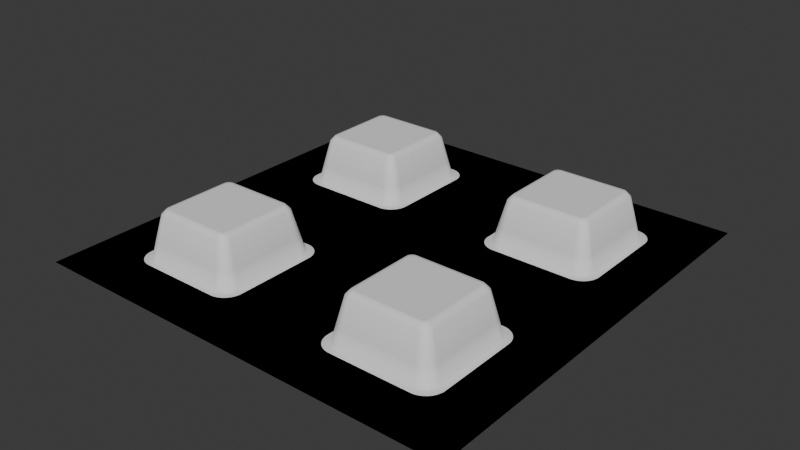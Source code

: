 # Source: Stud.blend  (saved by Blender 4.1.23; exported with 4.5.12 LTS)
import bpy
from mathutils import Matrix  # noqa: F401  (used for matrix-valued properties, if any)

bpy.ops.wm.read_factory_settings(use_empty=True)
scene = bpy.context.scene
scene.name = 'Scene'

# ---- collections
col_collection = bpy.data.collections.new('Collection'); scene.collection.children.link(col_collection)

# ---- images (referenced by path relative to the original .blend; pixels are not part of the script)
import os
ASSET_DIR = os.environ.get("B2B_ASSET_DIR", "")  # directory of the original .blend (textures are referenced by path, not embedded)
HERE = os.path.dirname(os.path.abspath(__file__))  # packed textures are extracted next to this script under _unpacked/

def load_image(name, relpath, width, height, colorspace="sRGB"):
    """Load a texture the original file referenced (path relative to the .blend, or extracted next to this script)."""
    p = next((c for c in (os.path.join(HERE, relpath), os.path.join(ASSET_DIR, relpath)) if relpath and os.path.exists(c)), "")
    if p:
        img = bpy.data.images.load(p, check_existing=True)
        img.name = name
    else:  # same state as the original file: an image datablock whose file is absent (Cycles renders it pink)
        img = bpy.data.images.new(name, width, height)
        img.source = "FILE"
        img.filepath = "//" + (relpath or name)
    img.colorspace_settings.name = colorspace
    return img
img_normalbake = load_image('NormalBake', 'Studs Version 4 AO.png', 1024, 1024, 'sRGB')

# ---- materials (node trees are filled in below, after node groups)
mat_bake = bpy.data.materials.new('Bake')

# ---- material node trees
mat_bake.use_nodes = True; mat_bake.node_tree.nodes.clear()
_N = mat_bake.node_tree.nodes; _L = mat_bake.node_tree.links
n0 = _N.new('ShaderNodeBsdfPrincipled'); n0.name = 'Principled BSDF'; n0.location = (37, 300)
n1 = _N.new('ShaderNodeOutputMaterial'); n1.name = 'Material Output'; n1.location = (327, 300)
n2 = _N.new('ShaderNodeTexImage'); n2.name = 'Image Texture'; n2.location = (-678, 228)
n2.image = img_normalbake
n3 = _N.new('ShaderNodeMath'); n3.name = 'Math'; n3.location = (-155, -55)
_L.new(n0.outputs[0], n1.inputs[0])
n1.is_active_output = True

# ---- world
world_world = bpy.data.worlds.new('World'); scene.world = world_world
world_world.use_nodes = True; world_world.node_tree.nodes.clear()
_N = world_world.node_tree.nodes; _L = world_world.node_tree.links
n0 = _N.new('ShaderNodeOutputWorld'); n0.name = 'World Output'; n0.location = (300, 300)
n1 = _N.new('ShaderNodeBackground'); n1.name = 'Background'; n1.location = (10, 300)
n1.inputs[0].default_value = (0.05088, 0.05088, 0.05088, 1.0)
_L.new(n1.outputs[0], n0.inputs[0])
n0.is_active_output = True
world_world.color = (0.05088, 0.05088, 0.05088)
world_world.use_sun_shadow = False
world_world.sun_shadow_jitter_overblur = 0.0

# ---- meshes
me_plane = bpy.data.meshes.new('Plane')
me_plane.from_pydata([(0.0, 0.0, 0.0), (1.0, 0.0, 0.0), (0.0, 1.0, 0.0), (1.0, 1.0, 0.0)], [], [(0, 1, 3, 2)])
_uv = me_plane.uv_layers.new(name='UVMap')
_uv.uv.foreach_set('vector', [0.0, 0.0, 1.0, 0.0, 1.0, 1.0, 0.0, 1.0])
me_plane.materials.append(mat_bake)
me_plane.update()
me_studs = bpy.data.meshes.new('Studs')
me_studs.from_pydata([(0.25, 0.0, 0.0), (0.0, 0.25, 0.0), (0.25, 0.25, 0.0), (0.0, 0.15, 0.0), (0.25, 0.15, 0.0), (0.15, 0.0, 0.0), (0.15, 0.25, 0.0), (0.15, 0.15, 0.0), (0.09314, 0.1359, 0.0), (0.073, 0.08177, 0.11), (0.1359, 0.0, 0.0), (0.0, 0.1359, 0.0), (0.1359, 0.09314, 0.0), (0.1357, 0.09762, 0.0), (0.135, 0.102, 0.0), (0.1338, 0.1064, 0.0), (0.1322, 0.1106, 0.0), (0.1302, 0.1145, 0.0), (0.1278, 0.1183, 0.0), (0.1249, 0.1218, 0.0), (0.1218, 0.1249, 0.0), (0.1183, 0.1278, 0.0), (0.1145, 0.1302, 0.0), (0.1106, 0.1322, 0.0), (0.1064, 0.1338, 0.0), (0.102, 0.135, 0.0), (0.09762, 0.1357, 0.0), (0.0, 0.0, 0.11), (0.08177, 0.0, 0.11), (0.0, 0.08177, 0.11), (0.08177, 0.073, 0.11), (0.08173, 0.07392, 0.11), (0.08158, 0.07482, 0.11), (0.08134, 0.07571, 0.11), (0.08102, 0.07657, 0.11), (0.0806, 0.07739, 0.11), (0.0801, 0.07816, 0.11), (0.07952, 0.07887, 0.11), (0.07887, 0.07952, 0.11), (0.07816, 0.0801, 0.11), (0.07739, 0.0806, 0.11), (0.07657, 0.08102, 0.11), (0.07571, 0.08134, 0.11), (0.07482, 0.08158, 0.11), (0.07392, 0.08173, 0.11), (0.0, 0.09768, 0.09907), (0.09147, 0.09286, 0.09907), (0.08995, 0.0941, 0.09907), (0.09286, 0.09147, 0.09907), (0.0941, 0.08995, 0.09907), (0.09517, 0.0883, 0.09907), (0.09606, 0.08655, 0.09907), (0.09676, 0.08472, 0.09907), (0.09727, 0.08282, 0.09907), (0.09758, 0.08088, 0.09907), (0.09768, 0.0, 0.09907), (0.09768, 0.07892, 0.09907), (0.07892, 0.09768, 0.09907), (0.08088, 0.09758, 0.09907), (0.08282, 0.09727, 0.09907), (0.08655, 0.09606, 0.09907), (0.08472, 0.09676, 0.09907), (0.0883, 0.09517, 0.09907), (0.0, 0.1121, 0.04031), (0.1029, 0.1049, 0.04031), (0.1006, 0.1068, 0.04031), (0.1049, 0.1029, 0.04031), (0.1068, 0.1006, 0.04031), (0.1083, 0.09817, 0.04031), (0.1097, 0.09558, 0.04031), (0.1107, 0.09286, 0.04031), (0.1115, 0.09005, 0.04031), (0.1119, 0.08717, 0.04031), (0.1121, 0.0, 0.04031), (0.1121, 0.08427, 0.04031), (0.08427, 0.1121, 0.04031), (0.08717, 0.1119, 0.04031), (0.09005, 0.1115, 0.04031), (0.09558, 0.1097, 0.04031), (0.09286, 0.1107, 0.04031), (0.09817, 0.1083, 0.04031), (0.0, 0.08823, 0.11), (0.08399, 0.08493, 0.11), (0.08294, 0.08578, 0.11), (0.08493, 0.08399, 0.11), (0.08578, 0.08294, 0.11), (0.08651, 0.08182, 0.11), (0.08712, 0.08062, 0.11), (0.0876, 0.07937, 0.11), (0.08795, 0.07807, 0.11), (0.08816, 0.07674, 0.11), (0.08823, 0.0, 0.11), (0.08823, 0.0754, 0.11), (0.0754, 0.08823, 0.11), (0.07674, 0.08816, 0.11), (0.07807, 0.08795, 0.11), (0.08062, 0.08712, 0.11), (0.07937, 0.0876, 0.11), (0.08182, 0.08651, 0.11), (0.09893, 0.1417, 0.0), (0.1417, 0.0, 0.0), (0.0, 0.1417, 0.0), (0.1417, 0.09893, 0.0), (0.1415, 0.1034, 0.0), (0.1408, 0.1078, 0.0), (0.1396, 0.1121, 0.0), (0.138, 0.1163, 0.0), (0.136, 0.1203, 0.0), (0.1335, 0.1241, 0.0), (0.1307, 0.1276, 0.0), (0.1276, 0.1307, 0.0), (0.1241, 0.1335, 0.0), (0.1203, 0.136, 0.0), (0.1163, 0.138, 0.0), (0.1121, 0.1396, 0.0), (0.1078, 0.1408, 0.0), (0.1034, 0.1415, 0.0), (0.0, 0.1224, -0.005349), (0.111, 0.1136, -0.005349), (0.1082, 0.1158, -0.005349), (0.1136, 0.111, -0.005349), (0.1158, 0.1082, -0.005349), (0.1178, 0.1052, -0.005349), (0.1194, 0.102, -0.005349), (0.1207, 0.09868, -0.005349), (0.1216, 0.09522, -0.005349), (0.1222, 0.09168, -0.005349), (0.1224, 0.0, -0.005349), (0.1224, 0.08809, -0.005349), (0.08809, 0.1224, -0.005349), (0.09168, 0.1222, -0.005349), (0.09522, 0.1216, -0.005349), (0.102, 0.1194, -0.005349), (0.09868, 0.1207, -0.005349), (0.1052, 0.1178, -0.005349)], [], [(2, 6, 7, 4), (117, 129, 8, 11), (91, 92, 30, 28), (126, 128, 12, 13), (125, 126, 13, 14), (124, 125, 14, 15), (123, 124, 15, 16), (122, 123, 16, 17), (121, 122, 17, 18), (120, 121, 18, 19), (118, 120, 19, 20), (118, 20, 21, 119), (119, 21, 22, 134), (132, 23, 24, 133), (132, 134, 22, 23), (131, 133, 24, 25), (130, 131, 25, 26), (129, 130, 26, 8), (28, 30, 31, 32, 33, 34, 35, 36, 37, 38, 39, 40, 41, 42, 43, 44, 9, 29, 27), (93, 94, 58, 57), (94, 95, 59, 58), (95, 97, 61, 59), (96, 98, 62, 60), (96, 60, 61, 97), (83, 47, 62, 98), (82, 46, 47, 83), (82, 84, 48, 46), (84, 85, 49, 48), (85, 86, 50, 49), (86, 87, 51, 50), (87, 88, 52, 51), (88, 89, 53, 52), (89, 90, 54, 53), (90, 92, 56, 54), (73, 74, 56, 55), (81, 93, 57, 45), (127, 128, 74, 73), (57, 58, 76, 75), (58, 59, 77, 76), (59, 61, 79, 77), (60, 62, 80, 78), (60, 78, 79, 61), (47, 65, 80, 62), (46, 64, 65, 47), (46, 48, 66, 64), (48, 49, 67, 66), (49, 50, 68, 67), (50, 51, 69, 68), (51, 52, 70, 69), (52, 53, 71, 70), (53, 54, 72, 71), (54, 56, 74, 72), (45, 57, 75, 63), (29, 9, 93, 81), (31, 30, 92, 90), (32, 31, 90, 89), (33, 32, 89, 88), (34, 33, 88, 87), (35, 34, 87, 86), (36, 35, 86, 85), (37, 36, 85, 84), (38, 37, 84, 82), (38, 82, 83, 39), (39, 83, 98, 40), (41, 96, 97, 42), (41, 40, 98, 96), (43, 42, 97, 95), (44, 43, 95, 94), (9, 44, 94, 93), (55, 56, 92, 91), (14, 13, 103, 104), (22, 21, 111, 112), (15, 14, 104, 105), (23, 22, 112, 113), (16, 15, 105, 106), (24, 23, 113, 114), (17, 16, 106, 107), (25, 24, 114, 115), (18, 17, 107, 108), (12, 10, 100, 102), (26, 25, 115, 116), (19, 18, 108, 109), (11, 8, 99, 101), (8, 26, 116, 99), (20, 19, 109, 110), (13, 12, 102, 103), (21, 20, 110, 111), (10, 12, 128, 127), (75, 76, 130, 129), (76, 77, 131, 130), (77, 79, 133, 131), (78, 80, 134, 132), (78, 132, 133, 79), (65, 119, 134, 80), (64, 118, 119, 65), (64, 66, 120, 118), (66, 67, 121, 120), (67, 68, 122, 121), (68, 69, 123, 122), (69, 70, 124, 123), (70, 71, 125, 124), (71, 72, 126, 125), (72, 74, 128, 126), (63, 75, 129, 117), (3, 101, 99, 116, 115, 114, 113, 112, 111, 110, 109, 108, 107, 106, 105, 104, 103, 102, 100, 5, 7), (1, 3, 7, 6), (0, 4, 7, 5)])
me_studs.polygons.foreach_set('use_smooth', [True] * 107)
_uv = me_studs.uv_layers.new(name='UVMap')
_uv.uv.foreach_set('vector', [0.0, 0.0, 0.5, 1.0, 0.5, 0.5, 1.0, 0.5, 0.0, 0.0, 0.0, 0.0, 0.0, 0.0, 0.0, 0.0, 0.0, 0.0, 0.0, 0.0, 0.0, 0.0, 0.0, 0.0, 0.0, 0.0, 0.0, 0.0, 0.0, 0.0, 0.0, 0.0, 0.0, 0.0, 0.0, 0.0, 0.0, 0.0, 0.0, 0.0, 0.0, 0.0, 0.0, 0.0, 0.0, 0.0, 0.0, 0.0, 0.0, 0.0, 0.0, 0.0, 0.0, 0.0, 0.0, 0.0, 0.0, 0.0, 0.0, 0.0, 0.0, 0.0, 0.0, 0.0, 0.0, 0.0, 0.0, 0.0, 0.0, 0.0, 0.0, 0.0, 0.0, 0.0, 0.0, 0.0, 0.0, 0.0, 0.0, 0.0, 0.0, 0.0, 0.0, 0.0, 0.0, 0.0, 0.0, 0.0, 0.0, 0.0, 0.0, 0.0, 0.0, 0.0, 0.0, 0.0, 0.0, 0.0, 0.0, 0.0, 0.0, 0.0, 0.0, 0.0, 0.0, 0.0, 0.0, 0.0, 0.0, 0.0, 0.0, 0.0, 0.0, 0.0, 0.0, 0.0, 0.0, 0.0, 0.0, 0.0, 0.0, 0.0, 0.0, 0.0, 0.0, 0.0, 0.0, 0.0, 0.0, 0.0, 0.0, 0.0, 0.0, 0.0, 0.0, 0.0, 0.0, 0.0, 0.0, 0.0, 0.0, 0.0, 0.0, 0.0, 0.0, 0.0, 0.0, 0.0, 0.0, 0.0, 0.0, 0.0, 0.0, 0.0, 0.0, 0.0, 0.0, 0.0, 0.0, 0.0, 0.0, 0.0, 0.0, 0.0, 0.0, 0.0, 0.0, 0.0, 0.0, 0.0, 0.0, 0.0, 0.0, 0.0, 0.0, 0.0, 0.0, 0.0, 0.0, 0.0, 0.0, 0.0, 0.0, 0.0, 0.0, 0.0, 0.0, 0.0, 0.0, 0.0, 0.0, 0.0, 0.0, 0.0, 0.0, 0.0, 0.0, 0.0, 0.0, 0.0, 0.0, 0.0, 0.0, 0.0, 0.0, 0.0, 0.0, 0.0, 0.0, 0.0, 0.0, 0.0, 0.0, 0.0, 0.0, 0.0, 0.0, 0.0, 0.0, 0.0, 0.0, 0.0, 0.0, 0.0, 0.0, 0.0, 0.0, 0.0, 0.0, 0.0, 0.0, 0.0, 0.0, 0.0, 0.0, 0.0, 0.0, 0.0, 0.0, 0.0, 0.0, 0.0, 0.0, 0.0, 0.0, 0.0, 0.0, 0.0, 0.0, 0.0, 0.0, 0.0, 0.0, 0.0, 0.0, 0.0, 0.0, 0.0, 0.0, 0.0, 0.0, 0.0, 0.0, 0.0, 0.0, 0.0, 0.0, 0.0, 0.0, 0.0, 0.0, 0.0, 0.0, 0.0, 0.0, 0.0, 0.0, 0.0, 0.0, 0.0, 0.0, 0.0, 0.0, 0.0, 0.0, 0.0, 0.0, 0.0, 0.0, 0.0, 0.0, 0.0, 0.0, 0.0, 0.0, 0.0, 0.0, 0.0, 0.0, 0.0, 0.0, 0.0, 0.0, 0.0, 0.0, 0.0, 0.0, 0.0, 0.0, 0.0, 0.0, 0.0, 0.0, 0.0, 0.0, 0.0, 0.0, 0.0, 0.0, 0.0, 0.0, 0.0, 0.0, 0.0, 0.0, 0.0, 0.0, 0.0, 0.0, 0.0, 0.0, 0.0, 0.0, 0.0, 0.0, 0.0, 0.0, 0.0, 0.0, 0.0, 0.0, 0.0, 0.0, 0.0, 0.0, 0.0, 0.0, 0.0, 0.0, 0.0, 0.0, 0.0, 0.0, 0.0, 0.0, 0.0, 0.0, 0.0, 0.0, 0.0, 0.0, 0.0, 0.0, 0.0, 0.0, 0.0, 0.0, 0.0, 0.0, 0.0, 0.0, 0.0, 0.0, 0.0, 0.0, 0.0, 0.0, 0.0, 0.0, 0.0, 0.0, 0.0, 0.0, 0.0, 0.0, 0.0, 0.0, 0.0, 0.0, 0.0, 0.0, 0.0, 0.0, 0.0, 0.0, 0.0, 0.0, 0.0, 0.0, 0.0, 0.0, 0.0, 0.0, 0.0, 0.0, 0.0, 0.0, 0.0, 0.0, 0.0, 0.0, 0.0, 0.0, 0.0, 0.0, 0.0, 0.0, 0.0, 0.0, 0.0, 0.0, 0.0, 0.0, 0.0, 0.0, 0.0, 0.0, 0.0, 0.0, 0.0, 0.0, 0.0, 0.0, 0.0, 0.0, 0.0, 0.0, 0.0, 0.0, 0.0, 0.0, 0.0, 0.0, 0.0, 0.0, 0.0, 0.0, 0.0, 0.0, 0.0, 0.0, 0.0, 0.0, 0.0, 0.0, 0.0, 0.0, 0.0, 0.0, 0.0, 0.0, 0.0, 0.0, 0.0, 0.0, 0.0, 0.0, 0.0, 0.0, 0.0, 0.0, 0.0, 0.0, 0.0, 0.0, 0.0, 0.0, 0.0, 0.0, 0.0, 0.0, 0.0, 0.0, 0.0, 0.0, 0.0, 0.0, 0.0, 0.0, 0.0, 0.0, 0.0, 0.0, 0.0, 0.0, 0.0, 0.0, 0.0, 0.0, 0.0, 0.0, 0.0, 0.0, 0.0, 0.0, 0.0, 0.0, 0.0, 0.0, 0.0, 0.0, 0.0, 0.0, 0.0, 0.0, 0.0, 0.0, 0.0, 0.0, 0.0, 0.0, 0.0, 0.0, 0.0, 0.0, 0.0, 0.0, 0.0, 0.0, 0.0, 0.0, 0.0, 0.0, 0.0, 0.0, 0.0, 0.0, 0.0, 0.0, 0.0, 0.0, 0.0, 0.0, 0.0, 0.0, 0.0, 0.0, 0.0, 0.0, 0.0, 0.0, 0.0, 0.0, 0.0, 0.0, 0.0, 0.0, 0.0, 0.0, 0.0, 0.0, 0.0, 0.0, 0.0, 0.0, 0.0, 0.0, 0.0, 0.0, 0.0, 0.0, 0.0, 0.0, 0.0, 0.0, 0.0, 0.0, 0.0, 0.0, 0.0, 0.0, 0.0, 0.0, 0.0, 0.0, 0.0, 0.0, 0.0, 0.0, 0.0, 0.0, 0.0, 0.0, 0.0, 0.0, 0.0, 0.0, 0.0, 0.0, 0.0, 0.0, 0.0, 0.0, 0.0, 0.0, 0.0, 0.0, 0.0, 0.0, 0.0, 0.0, 0.0, 0.0, 0.0, 0.0, 0.0, 0.0, 0.0, 0.0, 0.0, 0.0, 0.0, 0.0, 0.0, 0.0, 0.0, 0.0, 0.0, 0.0, 0.0, 0.0, 0.0, 0.0, 0.0, 0.0, 0.0, 0.0, 0.0, 0.0, 0.0, 0.0, 0.0, 0.0, 0.0, 0.0, 0.0, 0.0, 0.0, 0.0, 0.0, 0.0, 0.0, 0.0, 0.0, 0.0, 0.0, 0.0, 0.0, 0.0, 0.0, 0.0, 0.0, 0.0, 0.0, 0.0, 0.0, 0.0, 0.0, 0.0, 0.0, 0.0, 0.0, 0.0, 0.0, 0.0, 0.0, 0.0, 0.0, 0.0, 0.0, 0.0, 0.0, 0.0, 0.0, 0.0, 0.0, 0.0, 0.0, 0.0, 0.0, 0.0, 0.0, 0.0, 0.0, 0.0, 0.0, 0.0, 0.0, 0.0, 0.0, 0.0, 0.0, 0.0, 0.0, 0.0, 0.0, 0.0, 0.0, 0.0, 0.0, 0.0, 0.0, 0.0, 0.0, 0.0, 0.0, 0.0, 0.0, 0.0, 0.0, 0.0, 0.0, 0.0, 0.0, 0.0, 0.0, 0.0, 0.0, 0.0, 0.0, 0.0, 0.0, 0.0, 0.0, 0.0, 0.0, 0.0, 0.0, 0.0, 0.0, 0.0, 0.0, 0.0, 0.0, 0.0, 0.0, 0.0, 0.0, 0.0, 0.0, 0.0, 0.0, 0.0, 0.0, 0.0, 0.0, 0.0, 0.0, 0.0, 0.0, 0.0, 0.0, 0.0, 0.0, 0.0, 0.0, 0.0, 0.0, 0.0, 0.0, 0.0, 0.0, 0.0, 0.0, 0.0, 0.0, 0.0, 0.0, 0.0, 0.0, 0.0, 0.0, 0.0, 0.0, 0.0, 0.0, 0.0, 0.0, 0.0, 0.0, 0.0, 0.0, 0.0, 0.0, 0.0, 0.0, 0.0, 0.0, 0.0, 0.0, 0.0, 0.0, 0.0, 0.0, 0.0, 0.0, 0.0, 0.0, 0.0, 0.0, 0.0, 0.0, 0.0, 0.0, 0.0, 0.0, 0.0, 0.0, 0.0, 0.0, 0.0, 0.0, 0.0, 0.0, 0.0, 0.0, 0.0, 0.0, 0.0, 0.0, 0.0, 0.0, 0.0, 0.0, 0.0, 0.0, 0.0, 0.0, 0.0, 0.0, 0.0, 0.0, 0.0, 0.0, 0.0, 0.0, 0.0, 0.0, 0.0, 0.0, 0.0, 0.0, 0.0, 0.0, 0.0, 0.0, 0.0, 0.0, 0.0, 0.0, 0.0, 0.0, 0.0, 0.5, 0.0, 0.0, 0.0, 0.0, 0.0, 0.0, 0.0, 0.0, 0.0, 0.0, 0.0, 0.0, 0.0, 0.0, 0.0, 0.0, 0.0, 0.0, 0.0, 0.0, 0.0, 0.0, 0.0, 0.0, 0.0, 0.0, 0.0, 0.0, 0.0, 0.0, 0.0, 0.0, 0.0, 0.0, 0.0, 0.0, 0.5, 0.0, 0.5, 0.5, 0.0, 1.0, 0.0, 0.5, 0.5, 0.5, 0.5, 1.0, 1.0, 0.0, 1.0, 0.5, 0.5, 0.5, 0.5, 0.0])
me_studs.update()

# ---- objects
ob_bake = bpy.data.objects.new('Bake', me_plane)
ob_studs = bpy.data.objects.new('Studs', me_studs)

# ---- transforms, parenting, visibility, modifiers, constraints
ob_bake.location = (0.0, 0.0, 0.0)
ob_studs.location = (0.25, 0.25, 0.0)
_m = ob_studs.modifiers.new('Mirror', 'MIRROR')
_m.use_axis = (True, True, False)
_m = ob_studs.modifiers.new('Array', 'ARRAY')
_m.use_merge_vertices = True
_m = ob_studs.modifiers.new('Array.001', 'ARRAY')
_m.relative_offset_displace = (0.0, 1.0, 0.0)
_m.use_merge_vertices = True

# ---- collection membership
col_collection.objects.link(ob_bake)
col_collection.objects.link(ob_studs)

# ---- scene / render settings (as saved in the file)
scene.frame_start = 1; scene.frame_end = 250; scene.frame_set(1)
scene.render.engine = 'CYCLES'
scene.cycles.sampling_pattern = 'TABULATED_SOBOL'
scene.cycles.adaptive_threshold = 0.001
scene.cycles.bake_type = 'AO'
scene.eevee.ray_tracing_options.trace_max_roughness = 0.0
bpy.context.view_layer.update()

# ---- added for rendering (the .blend has no active camera and no usable light): camera, sun
cam_auto = bpy.data.cameras.new('AutoCamera')
cam_auto.lens = 50.0
cam_auto.sensor_width = 36.0
cam_auto.clip_end = 1000.0
ob_auto_camera = bpy.data.objects.new('AutoCamera', cam_auto)
scene.collection.objects.link(ob_auto_camera)
ob_auto_camera.location = (1.81281, -1.07537, 1.10257)
ob_auto_camera.rotation_euler = (1.09748, -7.21219e-08, 0.694738)
scene.camera = ob_auto_camera
light_auto_sun = bpy.data.lights.new('AutoSun', 'SUN')
light_auto_sun.energy = 3.0
light_auto_sun.angle = 0.0523599
ob_auto_sun = bpy.data.objects.new('AutoSun', light_auto_sun)
scene.collection.objects.link(ob_auto_sun)
ob_auto_sun.rotation_euler = (0.872665, 0.174533, 0.523599)
bpy.context.view_layer.update()
